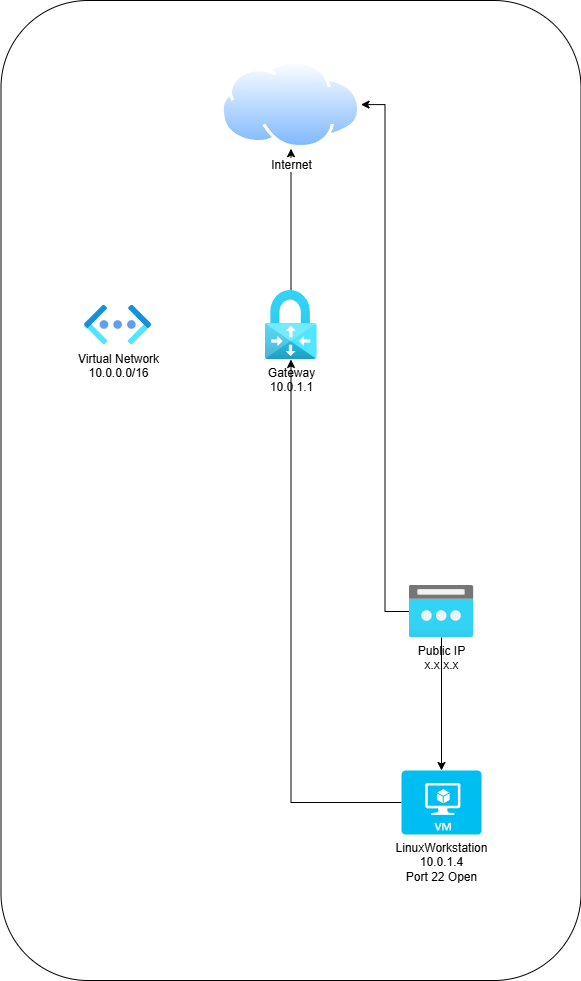

The diagram above was exported from draw.io. Its source (the exported page's mxGraphModel, read from the mxfile embedded in the PNG):
<mxGraphModel dx="1761" dy="1185" grid="1" gridSize="10" guides="1" tooltips="1" connect="1" arrows="1" fold="1" page="1" pageScale="1" pageWidth="827" pageHeight="1169" math="0" shadow="0">
  <root>
    <mxCell id="0" />
    <mxCell id="1" parent="0" />
    <mxCell id="weDqKf7qTZ72MctmYLa1-1" value="Virtual Network&lt;div&gt;10.0.0.0/16&lt;/div&gt;" style="image;aspect=fixed;html=1;points=[];align=center;fontSize=12;image=img/lib/azure2/networking/Virtual_Networks_Classic.svg;" vertex="1" parent="1">
      <mxGeometry x="510" y="304.5" width="67" height="40" as="geometry" />
    </mxCell>
    <mxCell id="weDqKf7qTZ72MctmYLa1-15" style="edgeStyle=orthogonalEdgeStyle;rounded=0;orthogonalLoop=1;jettySize=auto;html=1;entryX=1;entryY=0.5;entryDx=0;entryDy=0;" edge="1" parent="1" source="weDqKf7qTZ72MctmYLa1-3" target="weDqKf7qTZ72MctmYLa1-6">
      <mxGeometry relative="1" as="geometry" />
    </mxCell>
    <mxCell id="weDqKf7qTZ72MctmYLa1-3" value="Public IP&lt;div&gt;x.x.x.x&lt;/div&gt;" style="image;aspect=fixed;html=1;points=[];align=center;fontSize=12;image=img/lib/azure2/networking/Public_IP_Addresses.svg;" vertex="1" parent="1">
      <mxGeometry x="834.5" y="585" width="65" height="52" as="geometry" />
    </mxCell>
    <mxCell id="weDqKf7qTZ72MctmYLa1-13" style="edgeStyle=orthogonalEdgeStyle;rounded=0;orthogonalLoop=1;jettySize=auto;html=1;" edge="1" parent="1" source="weDqKf7qTZ72MctmYLa1-5" target="weDqKf7qTZ72MctmYLa1-6">
      <mxGeometry relative="1" as="geometry" />
    </mxCell>
    <mxCell id="weDqKf7qTZ72MctmYLa1-5" value="Gateway&lt;br&gt;10.0.1.1" style="image;aspect=fixed;html=1;points=[];align=center;fontSize=12;image=img/lib/azure2/networking/Virtual_Network_Gateways.svg;" vertex="1" parent="1">
      <mxGeometry x="690.5" y="290" width="52" height="69" as="geometry" />
    </mxCell>
    <mxCell id="weDqKf7qTZ72MctmYLa1-6" value="Internet" style="image;aspect=fixed;perimeter=ellipsePerimeter;html=1;align=center;shadow=0;dashed=0;spacingTop=3;image=img/lib/active_directory/internet_cloud.svg;" vertex="1" parent="1">
      <mxGeometry x="646.5" y="60" width="140" height="88.2" as="geometry" />
    </mxCell>
    <mxCell id="weDqKf7qTZ72MctmYLa1-12" style="edgeStyle=orthogonalEdgeStyle;rounded=0;orthogonalLoop=1;jettySize=auto;html=1;" edge="1" parent="1" source="weDqKf7qTZ72MctmYLa1-7" target="weDqKf7qTZ72MctmYLa1-5">
      <mxGeometry relative="1" as="geometry" />
    </mxCell>
    <mxCell id="weDqKf7qTZ72MctmYLa1-7" value="LinuxWorkstation&lt;div&gt;10.0.1.4&lt;/div&gt;&lt;div&gt;Port 22 Open&lt;/div&gt;" style="verticalLabelPosition=bottom;html=1;verticalAlign=top;align=center;strokeColor=none;fillColor=#00BEF2;shape=mxgraph.azure.virtual_machine;" vertex="1" parent="1">
      <mxGeometry x="827" y="770" width="80" height="64" as="geometry" />
    </mxCell>
    <mxCell id="weDqKf7qTZ72MctmYLa1-10" style="edgeStyle=orthogonalEdgeStyle;rounded=0;orthogonalLoop=1;jettySize=auto;html=1;entryX=0.5;entryY=0;entryDx=0;entryDy=0;entryPerimeter=0;" edge="1" parent="1" source="weDqKf7qTZ72MctmYLa1-3" target="weDqKf7qTZ72MctmYLa1-7">
      <mxGeometry relative="1" as="geometry">
        <mxPoint x="910" y="730" as="sourcePoint" />
      </mxGeometry>
    </mxCell>
    <mxCell id="weDqKf7qTZ72MctmYLa1-16" value="" style="rounded=1;whiteSpace=wrap;html=1;fillColor=none;" vertex="1" parent="1">
      <mxGeometry x="426.5" width="580" height="980" as="geometry" />
    </mxCell>
  </root>
</mxGraphModel>